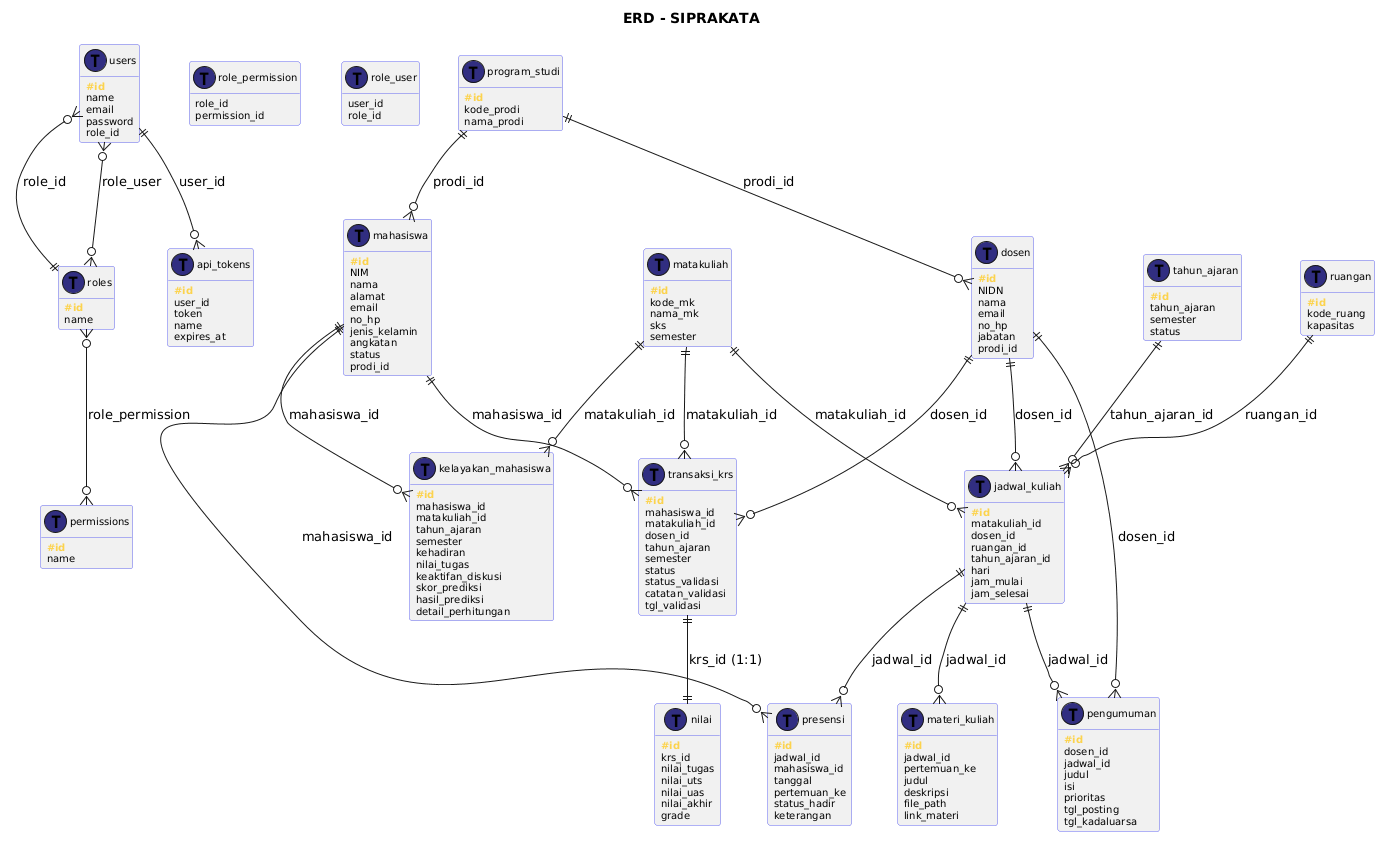

The diagram above was rendered by PlantUML. Its source (embedded in the PNG):
@startuml
title
    <b>ERD - SIPRAKATA</b>
endtitle

!define table(x) class x << (T,#312E81) >>
!define pk(x) <b><color:#FCD34D>#x</color></b>
!define fk(x) <color:#4ADE80>x</color>

hide methods
hide stereotype
skinparam classAttributeIconSize 0
skinparam classFontSize 12
skinparam classAttributeFontSize 10
skinparam classBorderColor #6366F1

table(users) {
  pk(id)
  name
  email
  password
  role_id
}

table(roles) {
  pk(id)
  name
}

table(permissions) {
  pk(id)
  name
}

table(role_permission) {
  role_id
  permission_id
}

table(role_user) {
  user_id
  role_id
}

table(api_tokens) {
  pk(id)
  user_id
  token
  name
  expires_at
}

table(program_studi) {
  pk(id)
  kode_prodi
  nama_prodi
}

table(tahun_ajaran) {
  pk(id)
  tahun_ajaran
  semester
  status
}

table(ruangan) {
  pk(id)
  kode_ruang
  kapasitas
}

table(mahasiswa) {
  pk(id)
  NIM
  nama
  alamat
  email
  no_hp
  jenis_kelamin
  angkatan
  status
  prodi_id
}

table(dosen) {
  pk(id)
  NIDN
  nama
  email
  no_hp
  jabatan
  prodi_id
}

table(matakuliah) {
  pk(id)
  kode_mk
  nama_mk
  sks
  semester
}

table(transaksi_krs) {
  pk(id)
  mahasiswa_id
  matakuliah_id
  dosen_id
  tahun_ajaran
  semester
  status
  status_validasi
  catatan_validasi
  tgl_validasi
}

table(jadwal_kuliah) {
  pk(id)
  matakuliah_id
  dosen_id
  ruangan_id
  tahun_ajaran_id
  hari
  jam_mulai
  jam_selesai
}

table(presensi) {
  pk(id)
  jadwal_id
  mahasiswa_id
  tanggal
  pertemuan_ke
  status_hadir
  keterangan
}

table(nilai) {
  pk(id)
  krs_id
  nilai_tugas
  nilai_uts
  nilai_uas
  nilai_akhir
  grade
}

table(materi_kuliah) {
  pk(id)
  jadwal_id
  pertemuan_ke
  judul
  deskripsi
  file_path
  link_materi
}

table(pengumuman) {
  pk(id)
  dosen_id
  jadwal_id
  judul
  isi
  prioritas
  tgl_posting
  tgl_kadaluarsa
}

table(kelayakan_mahasiswa) {
  pk(id)
  mahasiswa_id
  matakuliah_id
  tahun_ajaran
  semester
  kehadiran
  nilai_tugas
  keaktifan_diskusi
  skor_prediksi
  hasil_prediksi
  detail_perhitungan
}

users }o--|| roles : role_id
users }o--o{ roles : "role_user"
roles }o--o{ permissions : "role_permission"
users ||--o{ api_tokens : user_id

program_studi ||--o{ mahasiswa : prodi_id
program_studi ||--o{ dosen : prodi_id

mahasiswa ||--o{ transaksi_krs : mahasiswa_id
matakuliah ||--o{ transaksi_krs : matakuliah_id
dosen ||--o{ transaksi_krs : dosen_id
transaksi_krs ||--|| nilai : krs_id (1:1)

matakuliah ||--o{ jadwal_kuliah : matakuliah_id
dosen ||--o{ jadwal_kuliah : dosen_id
ruangan ||--o{ jadwal_kuliah : ruangan_id
tahun_ajaran ||--o{ jadwal_kuliah : tahun_ajaran_id

jadwal_kuliah ||--o{ presensi : jadwal_id
mahasiswa ||--o{ presensi : mahasiswa_id
jadwal_kuliah ||--o{ materi_kuliah : jadwal_id

dosen ||--o{ pengumuman : dosen_id
jadwal_kuliah ||--o{ pengumuman : jadwal_id

mahasiswa ||--o{ kelayakan_mahasiswa : mahasiswa_id
matakuliah ||--o{ kelayakan_mahasiswa : matakuliah_id
@enduml